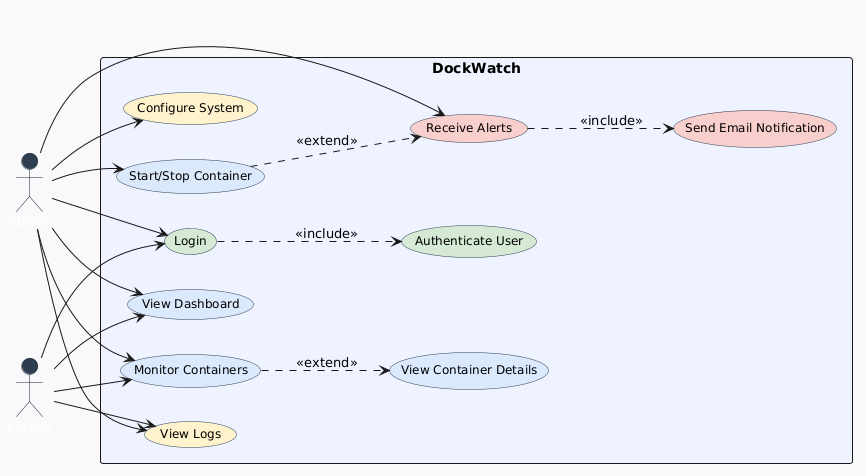

The diagram above was rendered by PlantUML. Its source (embedded in the PNG):
@startuml
left to right direction                                                                                                                                             
  skinparam backgroundColor #F8F9FA                                                                                                                                   
  skinparam defaultFontName Arial                                                                                                                                     
                                                                                                                                                                      
  skinparam actor {                                                                                                                                                   
    BackgroundColor #2C3E50                                                                                                                                           
    FontColor #FFFFFF                                                                                                                                                 
    BorderColor #1A252F                                                                                                                                               
  }                                                                                                                                                                   
                                                                                                                                                                      
  skinparam usecase {                                                                                                                                                 
    BackgroundColor #DAE8FC                                                                                                                                           
    BorderColor #2C3E50                                                                                                                                               
    FontSize 12                                                                                                                                                       
  }                                                                                                                                                                   
                                                                                                                                                                      
  actor Admin                                                                                                                                                         
  actor Viewer                                                                                                                                                        
                                                                                                                                                                      
  rectangle "DockWatch" #EEF2FF {                                                                                                                                     
    usecase "Login" as UC1 #D5E8D4                                                                                                                                    
    usecase "View Dashboard" as UC2 #DAE8FC                                                                                                                           
    usecase "Monitor Containers" as UC3 #DAE8FC                                                                                                                       
    usecase "Start/Stop Container" as UC4 #DAE8FC                                                                                                                     
    usecase "Receive Alerts" as UC5 #F8CECC                                                                                                                           
    usecase "Configure System" as UC6 #FFF2CC                                                                                                                         
    usecase "View Logs" as UC7 #FFF2CC                                                                                                                                
    usecase "Authenticate User" as UC8 #D5E8D4                                                                                                                        
    usecase "Send Email Notification" as UC9 #F8CECC                                                                                                                  
    usecase "View Container Details" as UC10 #DAE8FC                                                                                                                  
  }                                                                                                                                                                   
                                                                                                                                                                      
  Admin --> UC1                                                                                                                                                       
  Admin --> UC2                                                                                                                                                       
  Admin --> UC3                                                                                                                                                       
  Admin --> UC4                                                                                                                                                       
  Admin --> UC5                                                                                                                                                       
  Admin --> UC6                                                                                                                                                       
  Admin --> UC7                                                                                                                                                       
                                                                                                                                                                      
  Viewer --> UC1                                                                                                                                                      
  Viewer --> UC2                                                                                                                                                      
  Viewer --> UC3                                                                                                                                                      
  Viewer --> UC7                                                                                                                                                      
                                                                                                                                                                      
  UC1 ..> UC8 : <<include>>                                                                                                                                           
  UC5 ..> UC9 : <<include>>                                                                                                                                           
  UC3 ..> UC10 : <<extend>>                                                                                                                                           
  UC4 ..> UC5 : <<extend>>
@enduml